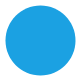

The diagram above was exported from draw.io. Its source (the exported page's mxGraphModel, read from the mxfile embedded in the PNG):
<mxGraphModel dx="395" dy="214" grid="1" gridSize="10" guides="1" tooltips="1" connect="1" arrows="1" fold="1" page="1" pageScale="1" pageWidth="827" pageHeight="1169" math="0" shadow="0">
  <root>
    <mxCell id="0" />
    <mxCell id="1" parent="0" />
    <mxCell id="vowIQjZpgBeEjP3HoKUW-2" value="" style="ellipse;whiteSpace=wrap;html=1;aspect=fixed;strokeColor=#FFFFFF;strokeWidth=1;gradientColor=none;" vertex="1" parent="1">
      <mxGeometry x="380" y="240" width="80" height="80" as="geometry" />
    </mxCell>
    <mxCell id="vowIQjZpgBeEjP3HoKUW-3" value="" style="ellipse;whiteSpace=wrap;html=1;aspect=fixed;strokeColor=none;strokeWidth=1;fillColor=#1ba1e2;fontColor=#ffffff;" vertex="1" parent="1">
      <mxGeometry x="385" y="245" width="70" height="70" as="geometry" />
    </mxCell>
  </root>
</mxGraphModel>